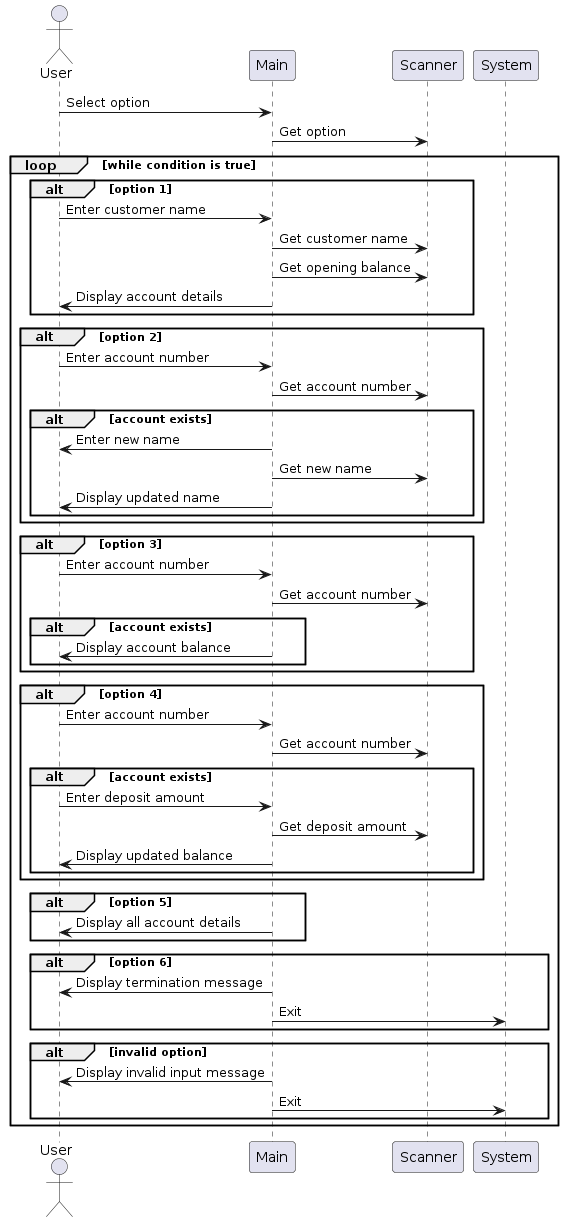

The diagram above was rendered by PlantUML. Its source (embedded in the PNG):
@startuml
actor User
participant Main
participant Scanner

User -> Main: Select option
Main -> Scanner: Get option
loop while condition is true
    alt option 1
        User -> Main: Enter customer name
        Main -> Scanner: Get customer name
        Main -> Scanner: Get opening balance
        Main -> User: Display account details
    end
    alt option 2
        User -> Main: Enter account number
        Main -> Scanner: Get account number
        alt account exists
            Main -> User: Enter new name
            Main -> Scanner: Get new name
            Main -> User: Display updated name
        end
    end
    alt option 3
        User -> Main: Enter account number
        Main -> Scanner: Get account number
        alt account exists
            Main -> User: Display account balance
        end
    end
    alt option 4
        User -> Main: Enter account number
        Main -> Scanner: Get account number
        alt account exists
            User -> Main: Enter deposit amount
            Main -> Scanner: Get deposit amount
            Main -> User: Display updated balance
        end
    end
    alt option 5
        Main -> User: Display all account details
    end
    alt option 6
        Main -> User: Display termination message
        Main -> System: Exit
    end
    alt invalid option
        Main -> User: Display invalid input message
        Main -> System: Exit
    end
end
@enduml